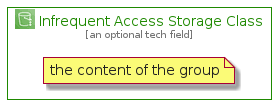

The diagram above was rendered by PlantUML. Its source (embedded in the PNG):
@startuml
' configures the library
!global $INCLUSION_MODE="local"
!global $LIB_BASE_LOCATION="../../.."
' loads the library
!include $LIB_BASE_LOCATION/bootstrap.puml
' loads the aws-20200911 bootstrap
include('aws-20200911/bootstrap')
' loads the InfrequentAccessStorageClass element
include('aws-20200911/Service/Storage/InfrequentAccessStorageClass')
InfrequentAccessStorageClassGroup('infrequent_access_storage_class', 'Infrequent Access Storage Class', 'an optional tech field'){
note as note
the content of the group
end note
}
@enduml